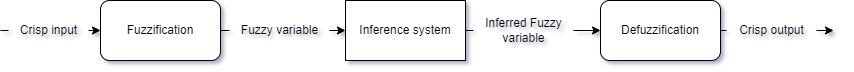

The diagram above was exported from draw.io. Its source (the exported page's mxGraphModel, read from the mxfile embedded in the PNG):
<mxGraphModel dx="882" dy="450" grid="1" gridSize="10" guides="1" tooltips="1" connect="1" arrows="1" fold="1" page="1" pageScale="1" pageWidth="850" pageHeight="1100" math="0" shadow="0">
  <root>
    <mxCell id="0" />
    <mxCell id="1" parent="0" />
    <mxCell id="XWcMZcC-jdH9lFo7-thi-2" value="Fuzzification" style="rounded=1;whiteSpace=wrap;html=1;" vertex="1" parent="1">
      <mxGeometry x="107" y="210" width="120" height="60" as="geometry" />
    </mxCell>
    <mxCell id="XWcMZcC-jdH9lFo7-thi-3" value="Inference system" style="rounded=0;whiteSpace=wrap;html=1;" vertex="1" parent="1">
      <mxGeometry x="352" y="210" width="120" height="60" as="geometry" />
    </mxCell>
    <mxCell id="XWcMZcC-jdH9lFo7-thi-4" value="Defuzzification" style="rounded=1;whiteSpace=wrap;html=1;" vertex="1" parent="1">
      <mxGeometry x="607" y="210" width="120" height="60" as="geometry" />
    </mxCell>
    <mxCell id="XWcMZcC-jdH9lFo7-thi-5" value="" style="endArrow=classic;html=1;rounded=0;entryX=0;entryY=0.5;entryDx=0;entryDy=0;startArrow=none;" edge="1" parent="1" source="XWcMZcC-jdH9lFo7-thi-9" target="XWcMZcC-jdH9lFo7-thi-2">
      <mxGeometry width="50" height="50" relative="1" as="geometry">
        <mxPoint x="7" y="240" as="sourcePoint" />
        <mxPoint x="417" y="280" as="targetPoint" />
      </mxGeometry>
    </mxCell>
    <mxCell id="XWcMZcC-jdH9lFo7-thi-6" value="" style="endArrow=classic;html=1;rounded=0;entryX=0;entryY=0.5;entryDx=0;entryDy=0;exitX=1;exitY=0.5;exitDx=0;exitDy=0;startArrow=none;" edge="1" parent="1" source="XWcMZcC-jdH9lFo7-thi-10" target="XWcMZcC-jdH9lFo7-thi-3">
      <mxGeometry width="50" height="50" relative="1" as="geometry">
        <mxPoint x="17" y="250" as="sourcePoint" />
        <mxPoint x="87" y="250" as="targetPoint" />
      </mxGeometry>
    </mxCell>
    <mxCell id="XWcMZcC-jdH9lFo7-thi-7" value="" style="endArrow=classic;html=1;rounded=0;entryX=0;entryY=0.5;entryDx=0;entryDy=0;exitX=1;exitY=0.5;exitDx=0;exitDy=0;startArrow=none;" edge="1" parent="1" source="XWcMZcC-jdH9lFo7-thi-11" target="XWcMZcC-jdH9lFo7-thi-4">
      <mxGeometry width="50" height="50" relative="1" as="geometry">
        <mxPoint x="27" y="260" as="sourcePoint" />
        <mxPoint x="97" y="260" as="targetPoint" />
      </mxGeometry>
    </mxCell>
    <mxCell id="XWcMZcC-jdH9lFo7-thi-8" value="" style="endArrow=classic;html=1;rounded=0;exitX=1;exitY=0.5;exitDx=0;exitDy=0;startArrow=none;" edge="1" parent="1" source="XWcMZcC-jdH9lFo7-thi-15">
      <mxGeometry width="50" height="50" relative="1" as="geometry">
        <mxPoint x="50" y="270" as="sourcePoint" />
        <mxPoint x="840" y="240" as="targetPoint" />
      </mxGeometry>
    </mxCell>
    <mxCell id="XWcMZcC-jdH9lFo7-thi-12" value="" style="endArrow=none;html=1;rounded=0;entryX=0;entryY=0.5;entryDx=0;entryDy=0;exitX=1;exitY=0.5;exitDx=0;exitDy=0;" edge="1" parent="1" source="XWcMZcC-jdH9lFo7-thi-2" target="XWcMZcC-jdH9lFo7-thi-10">
      <mxGeometry width="50" height="50" relative="1" as="geometry">
        <mxPoint x="197" y="240" as="sourcePoint" />
        <mxPoint x="277" y="240" as="targetPoint" />
      </mxGeometry>
    </mxCell>
    <mxCell id="XWcMZcC-jdH9lFo7-thi-10" value="Fuzzy variable" style="text;html=1;align=center;verticalAlign=middle;resizable=0;points=[];autosize=1;strokeColor=none;fillColor=none;" vertex="1" parent="1">
      <mxGeometry x="236" y="225" width="100" height="30" as="geometry" />
    </mxCell>
    <mxCell id="XWcMZcC-jdH9lFo7-thi-13" value="" style="endArrow=none;html=1;rounded=0;entryX=0;entryY=0.5;entryDx=0;entryDy=0;exitX=1;exitY=0.5;exitDx=0;exitDy=0;" edge="1" parent="1" source="XWcMZcC-jdH9lFo7-thi-3" target="XWcMZcC-jdH9lFo7-thi-11">
      <mxGeometry width="50" height="50" relative="1" as="geometry">
        <mxPoint x="437" y="240" as="sourcePoint" />
        <mxPoint x="537" y="240" as="targetPoint" />
      </mxGeometry>
    </mxCell>
    <mxCell id="XWcMZcC-jdH9lFo7-thi-11" value="Inferred Fuzzy &lt;br&gt;variable" style="text;html=1;align=center;verticalAlign=middle;resizable=0;points=[];autosize=1;strokeColor=none;fillColor=none;" vertex="1" parent="1">
      <mxGeometry x="480" y="220" width="100" height="40" as="geometry" />
    </mxCell>
    <mxCell id="XWcMZcC-jdH9lFo7-thi-14" value="" style="endArrow=none;html=1;rounded=0;entryX=0;entryY=0.5;entryDx=0;entryDy=0;" edge="1" parent="1" target="XWcMZcC-jdH9lFo7-thi-9">
      <mxGeometry width="50" height="50" relative="1" as="geometry">
        <mxPoint x="7" y="240" as="sourcePoint" />
        <mxPoint x="57" y="240" as="targetPoint" />
      </mxGeometry>
    </mxCell>
    <mxCell id="XWcMZcC-jdH9lFo7-thi-9" value="Crisp input" style="text;html=1;align=center;verticalAlign=middle;resizable=0;points=[];autosize=1;strokeColor=none;fillColor=none;" vertex="1" parent="1">
      <mxGeometry x="15" y="225" width="80" height="30" as="geometry" />
    </mxCell>
    <mxCell id="XWcMZcC-jdH9lFo7-thi-16" value="" style="endArrow=none;html=1;rounded=0;exitX=1;exitY=0.5;exitDx=0;exitDy=0;" edge="1" parent="1" source="XWcMZcC-jdH9lFo7-thi-4" target="XWcMZcC-jdH9lFo7-thi-15">
      <mxGeometry width="50" height="50" relative="1" as="geometry">
        <mxPoint x="727" y="240" as="sourcePoint" />
        <mxPoint x="811" y="240" as="targetPoint" />
      </mxGeometry>
    </mxCell>
    <mxCell id="XWcMZcC-jdH9lFo7-thi-15" value="Crisp output" style="text;html=1;align=center;verticalAlign=middle;resizable=0;points=[];autosize=1;strokeColor=none;fillColor=none;" vertex="1" parent="1">
      <mxGeometry x="733" y="225" width="90" height="30" as="geometry" />
    </mxCell>
  </root>
</mxGraphModel>